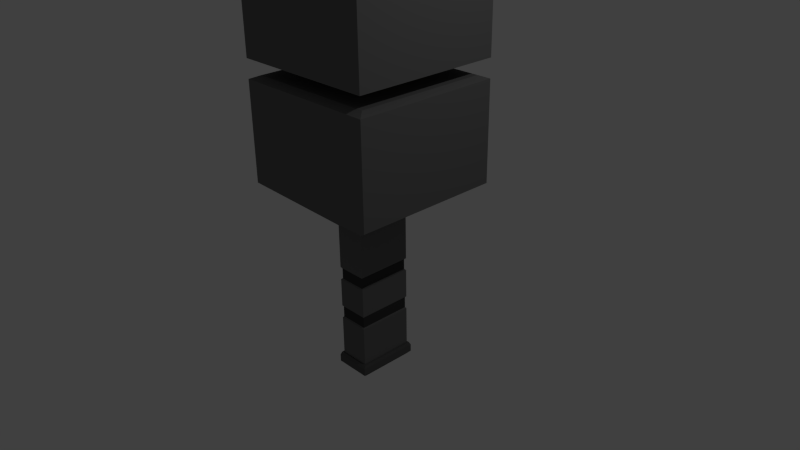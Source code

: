 # Source: grenade.blend  (saved by Blender 2.69.0; exported with 4.5.12 LTS)
import bpy
from mathutils import Matrix  # noqa: F401  (used for matrix-valued properties, if any)

bpy.ops.wm.read_factory_settings(use_empty=True)
scene = bpy.context.scene
scene.name = 'Scene'

# ---- collections
col_collection_1 = bpy.data.collections.new('Collection 1'); scene.collection.children.link(col_collection_1)

# ---- materials (node trees are filled in below, after node groups)
mat_grenade_base = bpy.data.materials.new('grenade_base')
mat_grenade_base.alpha_threshold = 0.0
mat_grenade_base.use_transparent_shadow = False
mat_grenade_base.diffuse_color = (0.1603, 0.1603, 0.1603, 1.0)
mat_grenade_base.roughness = 0.5
mat_grenade_base.line_color = (0.0, 0.0, 0.0, 1.0)
mat_grenade_button = bpy.data.materials.new('grenade_button')
mat_grenade_button.alpha_threshold = 0.0
mat_grenade_button.use_transparent_shadow = False
mat_grenade_button.diffuse_color = (0.281, 0.01863, 0.02578, 1.0)
mat_grenade_button.roughness = 0.5
mat_grenade_button.line_color = (0.0, 0.0, 0.0, 1.0)
mat_grenade_center = bpy.data.materials.new('grenade_center')
mat_grenade_center.alpha_threshold = 0.0
mat_grenade_center.use_transparent_shadow = False
mat_grenade_center.diffuse_color = (0.7484, 0.6463, 0.0, 1.0)
mat_grenade_center.roughness = 0.5
mat_grenade_center.line_color = (0.0, 0.0, 0.0, 1.0)
mat_grenade_button_base = bpy.data.materials.new('grenade_button_base')
mat_grenade_button_base.alpha_threshold = 0.0
mat_grenade_button_base.use_transparent_shadow = False
mat_grenade_button_base.diffuse_color = (0.08001, 0.08001, 0.08001, 1.0)
mat_grenade_button_base.roughness = 0.5
mat_grenade_button_base.line_color = (0.0, 0.0, 0.0, 1.0)
mat_grenade_bottom = bpy.data.materials.new('grenade_bottom')
mat_grenade_bottom.alpha_threshold = 0.0
mat_grenade_bottom.use_transparent_shadow = False
mat_grenade_bottom.diffuse_color = (0.1107, 0.1107, 0.1107, 1.0)
mat_grenade_bottom.roughness = 0.5
mat_grenade_bottom.line_color = (0.0, 0.0, 0.0, 1.0)
mat_grenade_handle = bpy.data.materials.new('grenade_handle')
mat_grenade_handle.alpha_threshold = 0.0
mat_grenade_handle.use_transparent_shadow = False
mat_grenade_handle.diffuse_color = (0.04955, 0.04955, 0.04955, 1.0)
mat_grenade_handle.roughness = 0.5
mat_grenade_handle.line_color = (0.0, 0.0, 0.0, 1.0)

# ---- material node trees

# ---- world
world_world = bpy.data.worlds.new('World'); scene.world = world_world
world_world.color = (0.05088, 0.05088, 0.05088)
world_world.use_sun_shadow = False
world_world.sun_shadow_jitter_overblur = 0.0
world_world.cycles.sampling_method = 'MANUAL'
world_world.cycles.sample_map_resolution = 256

# ---- cameras
cam_camera = bpy.data.cameras.new('Camera')
cam_camera.clip_end = 100.0
cam_camera.lens = 35.0
cam_camera.sensor_width = 32.0
cam_camera.sensor_height = 18.0
cam_camera.ortho_scale = 7.314
cam_camera.dof.focus_distance = 0.0
cam_camera.dof.aperture_fstop = 128.0

# ---- lights
light_lamp = bpy.data.lights.new('Lamp', 'POINT')
light_lamp.transmission_factor = 0.0
light_lamp.cutoff_distance = 30.0
light_lamp.energy = 100.0
light_lamp.shadow_buffer_clip_start = 1.001
light_lamp.shadow_soft_size = 0.1
light_lamp.shadow_maximum_resolution = 0.006
light_lamp.use_absolute_resolution = True
light_lamp.cycles.use_multiple_importance_sampling = False

# ---- meshes
me_cube = bpy.data.meshes.new('Cube')
me_cube.from_pydata([(0.2023, 0.3798, 0.4689), (0.2023, -0.3798, 0.4689), (-0.218, -0.3798, 0.4689), (-0.218, 0.3798, 0.4689), (1.0, 1.0, 1.0), (1.0, -1.0, 1.0), (-1.0, -1.0, 1.0), (-1.0, 1.0, 1.0), (0.2023, 0.3798, -1.472), (0.2023, -0.3798, -1.472), (-0.218, -0.3798, -1.472), (-0.218, 0.3798, -1.472), (0.4349, 0.452, 4.56), (0.4349, -0.452, 4.56), (-0.4349, -0.452, 4.56), (-0.4349, 0.452, 4.56), (-1.0, 1.0, 2.325), (-1.0, -1.0, 2.325), (1.0, -1.0, 2.325), (1.0, 1.0, 2.325), (-1.0, -1.0, 3.603), (1.0, -1.0, 3.603), (-1.0, 1.0, 3.603), (1.0, 1.0, 3.603), (-1.0, -1.0, 2.575), (1.0, -1.0, 2.575), (-1.0, 1.0, 2.575), (1.0, 1.0, 2.575), (-1.0, -1.0, 3.837), (1.0, -1.0, 3.837), (-1.0, 1.0, 3.837), (1.0, 1.0, 3.837), (-0.4073, 0.3451, 2.325), (-0.4073, -0.3451, 2.325), (0.3995, -0.3451, 2.325), (0.3995, 0.3451, 2.325), (-0.4073, -0.3451, 3.603), (0.3995, -0.3451, 3.603), (-0.4073, 0.3451, 3.603), (0.3995, 0.3451, 3.603), (-0.4073, -0.3451, 2.575), (0.3995, -0.3451, 2.575), (-0.4073, 0.3451, 2.575), (0.3995, 0.3451, 2.575), (-0.4073, -0.3451, 3.837), (0.3995, -0.3451, 3.837), (-0.4073, 0.3451, 3.837), (0.3995, 0.3451, 3.837), (0.05782, 0.05962, 5.003), (0.05782, -0.05962, 5.003), (-0.05782, -0.05962, 5.003), (-0.05782, 0.05962, 5.003), (0.2381, 0.4208, -1.475), (0.2381, -0.4208, -1.475), (-0.2538, -0.4208, -1.475), (-0.2538, 0.4208, -1.475), (0.2381, 0.4208, -1.578), (0.2381, -0.4208, -1.578), (-0.2538, -0.4208, -1.578), (-0.2538, 0.4208, -1.578), (0.2058, 0.3635, -1.614), (0.2058, -0.3635, -1.614), (-0.2215, -0.3635, -1.614), (-0.2215, 0.3635, -1.614), (0.1892, 0.3606, -1.431), (0.1892, -0.3606, -1.431), (-0.2049, -0.3606, -1.431), (-0.2049, 0.3606, -1.431), (0.2227, 0.3995, -1.434), (0.2227, -0.3995, -1.434), (-0.2384, -0.3995, -1.434), (-0.2384, 0.3995, -1.434), (-0.8969, 0.8875, 2.369), (-0.8969, -0.8875, 2.369), (0.8969, -0.8875, 2.369), (0.8969, 0.8875, 2.369), (-0.8969, -0.8875, 2.531), (0.8969, -0.8875, 2.531), (-0.8969, 0.8875, 2.531), (0.8969, 0.8875, 2.531), (-0.4464, 0.3449, 2.369), (-0.4464, -0.3449, 2.369), (0.4464, -0.3449, 2.369), (0.4464, 0.3449, 2.369), (-0.4464, -0.3449, 2.531), (0.4464, -0.3449, 2.531), (-0.4464, 0.3449, 2.531), (0.4464, 0.3449, 2.531), (-0.8913, -0.9423, 3.651), (0.8913, -0.9423, 3.651), (-0.8913, 0.9423, 3.651), (0.8913, 0.9423, 3.651), (-0.8913, -0.9423, 3.788), (0.8913, -0.9423, 3.788), (-0.8913, 0.9423, 3.788), (0.8913, 0.9423, 3.788), (-0.4436, -0.3662, 3.651), (0.4436, -0.3662, 3.651), (-0.4436, 0.3662, 3.651), (0.4436, 0.3662, 3.651), (-0.4436, -0.3662, 3.788), (0.4436, -0.3662, 3.788), (-0.4436, 0.3662, 3.788), (0.4436, 0.3662, 3.788), (0.04238, 0.04544, 5.009), (0.04238, -0.04544, 5.009), (-0.04238, -0.04544, 5.009), (-0.04238, 0.04544, 5.009), (0.06119, 0.3798, 0.4689), (0.0389, -0.3798, 0.4689), (0.2447, 1.0, 1.0), (0.2224, -1.0, 1.0), (0.0389, 0.3798, -1.472), (0.0389, -0.3798, -1.472), (0.09673, 0.452, 4.56), (0.09673, -0.452, 4.56), (0.2224, -1.0, 2.325), (0.2224, 1.0, 2.325), (0.2224, -1.0, 3.603), (0.2224, 1.0, 3.603), (0.2224, -1.0, 2.575), (0.2224, 1.0, 2.575), (0.2224, -1.0, 3.837), (0.2224, 1.0, 3.837), (0.08579, -0.3451, 2.325), (0.08579, 0.3451, 2.325), (0.08579, -0.3451, 3.603), (0.08579, 0.3451, 3.603), (0.08579, -0.3451, 2.575), (0.08579, 0.3451, 2.575), (0.08579, -0.3451, 3.837), (0.08579, 0.3451, 3.837), (0.01286, 0.05962, 5.003), (0.01286, -0.05962, 5.003), (0.04685, 0.4208, -1.475), (0.04685, -0.4208, -1.475), (0.04685, 0.4208, -1.578), (0.04685, -0.4208, -1.578), (0.03968, 0.3635, -1.614), (0.03968, -0.3635, -1.614), (0.03597, 0.3606, -1.431), (0.03597, -0.3606, -1.431), (0.04343, 0.3995, -1.434), (0.04343, -0.3995, -1.434), (0.1995, -0.8875, 2.369), (0.1995, 0.8875, 2.369), (0.1995, -0.8875, 2.531), (0.1995, 0.8875, 2.531), (0.09928, -0.3449, 2.369), (0.09928, 0.3449, 2.369), (0.09928, -0.3449, 2.531), (0.09928, 0.3449, 2.531), (0.1982, -0.9423, 3.651), (0.1982, 0.9423, 3.651), (0.1982, -0.9423, 3.788), (0.1982, 0.9423, 3.788), (0.09865, -0.3662, 3.651), (0.09865, 0.3662, 3.651), (0.09865, -0.3662, 3.788), (0.09865, 0.3662, 3.788), (0.009426, 0.04544, 5.009), (0.009426, -0.04544, 5.009), (-0.06726, 0.3798, 0.4689), (-0.08955, -0.3798, 0.4689), (-0.3665, 1.0, 1.0), (-0.3888, -1.0, 1.0), (-0.08955, 0.3798, -1.472), (-0.08955, -0.3798, -1.472), (-0.1691, 0.452, 4.56), (-0.1691, -0.452, 4.56), (-0.3888, -1.0, 2.325), (-0.3888, -1.0, 3.603), (-0.3888, -1.0, 2.575), (-0.3888, -1.0, 3.837), (-0.1608, -0.3451, 2.325), (-0.1608, -0.3451, 3.603), (-0.1608, -0.3451, 2.575), (-0.1608, -0.3451, 3.837), (-0.02248, 0.05962, 5.003), (-0.02248, -0.05962, 5.003), (-0.1035, 0.4208, -1.475), (-0.1035, -0.4208, -1.475), (-0.1035, 0.4208, -1.578), (-0.1035, -0.4208, -1.578), (-0.09091, 0.3635, -1.614), (-0.09091, -0.3635, -1.614), (-0.08444, 0.3606, -1.431), (-0.08444, -0.3606, -1.431), (-0.09747, 0.3995, -1.434), (-0.09747, -0.3995, -1.434), (-0.3487, -0.8875, 2.369), (-0.3487, -0.8875, 2.531), (-0.1736, -0.3449, 2.369), (-0.1736, -0.3449, 2.531), (-0.3465, -0.9423, 3.651), (-0.3465, -0.9423, 3.788), (-0.1725, -0.3662, 3.651), (-0.1725, -0.3662, 3.788), (-0.01648, 0.04544, 5.009), (-0.01648, -0.04544, 5.009), (-0.3888, 1.0, 2.325), (-0.3888, 1.0, 3.603), (-0.3888, 1.0, 2.575), (-0.3888, 1.0, 3.837), (-0.1608, 0.3451, 2.325), (-0.1608, 0.3451, 3.603), (-0.1608, 0.3451, 2.575), (-0.1608, 0.3451, 3.837), (-0.3487, 0.8875, 2.369), (-0.3487, 0.8875, 2.531), (-0.1736, 0.3449, 2.369), (-0.1736, 0.3449, 2.531), (-0.3465, 0.9423, 3.651), (-0.3465, 0.9423, 3.788), (-0.1725, 0.3662, 3.651), (-0.1725, 0.3662, 3.788), (0.04924, 0.5127, 0.5218), (0.1145, 0.9476, 0.9471), (-0.06485, 0.5127, 0.5218), (-0.179, 0.9476, 0.9471), (0.04924, 0.5261, 0.5082), (0.1145, 0.9609, 0.9334), (-0.06485, 0.5261, 0.5082), (-0.179, 0.9609, 0.9334), (0.01552, 0.6734, 0.6135), (0.04903, 0.9094, 0.862), (-0.04302, 0.6734, 0.6135), (-0.1016, 0.9094, 0.862), (0.01552, 0.7069, 0.5694), (0.04903, 0.9429, 0.8178), (-0.04302, 0.7069, 0.5694), (-0.1016, 0.9429, 0.8178), (0.004592, 0.7433, 0.5636), (0.02779, 0.9394, 0.7811), (-0.03594, 0.7433, 0.5636), (-0.0765, 0.9394, 0.7811), (-0.218, -0.3798, -0.306), (-0.218, 0.3798, -0.306), (0.2023, -0.3798, -0.306), (0.2023, 0.3798, -0.306), (0.0389, -0.3798, -0.306), (0.05004, 0.3798, -0.306), (-0.08955, -0.3798, -0.306), (-0.07841, 0.3798, -0.306), (-0.218, -0.3798, -0.1285), (0.2023, -0.3798, -0.1285), (-0.218, 0.3798, -0.1285), (0.2023, 0.3798, -0.1285), (0.0389, -0.3798, -0.1285), (0.05222, 0.3798, -0.1285), (-0.08955, -0.3798, -0.1285), (-0.07623, 0.3798, -0.1285), (-0.218, -0.3798, -0.306), (-0.218, 0.3798, -0.306), (0.2023, -0.3798, -0.306), (0.2023, 0.3798, -0.306), (0.0389, -0.3798, -0.306), (0.05004, 0.3798, -0.306), (-0.08955, -0.3798, -0.306), (-0.07841, 0.3798, -0.306), (-0.218, -0.3798, -0.1285), (0.2023, -0.3798, -0.1285), (-0.218, 0.3798, -0.1285), (0.2023, 0.3798, -0.1285), (0.0389, -0.3798, -0.1285), (0.05222, 0.3798, -0.1285), (-0.08955, -0.3798, -0.1285), (-0.07623, 0.3798, -0.1285), (-0.218, 0.3798, -0.8889), (0.2023, 0.3798, -0.8889), (0.0389, -0.3798, -0.8889), (0.04447, 0.3798, -0.8889), (-0.08955, -0.3798, -0.8889), (-0.08398, 0.3798, -0.8889), (-0.218, -0.3798, -0.8889), (0.2023, -0.3798, -0.8889), (-0.218, 0.3798, -0.7039), (0.2023, 0.3798, -0.7039), (0.0389, -0.3798, -0.7039), (0.04599, 0.3798, -0.7039), (-0.08955, -0.3798, -0.7039), (-0.08246, 0.3798, -0.7039), (-0.218, -0.3798, -0.7039), (0.2023, -0.3798, -0.7039), (-0.1935, -0.3687, -0.2916), (-0.1935, 0.3687, -0.2916), (0.1765, -0.3687, -0.2916), (0.1765, 0.3687, -0.2916), (0.03262, -0.3687, -0.2916), (0.04243, 0.3687, -0.2916), (-0.08045, -0.3687, -0.2916), (-0.07064, 0.3687, -0.2916), (-0.1935, -0.3687, -0.1429), (0.1765, -0.3687, -0.1429), (-0.1935, 0.3687, -0.1429), (0.1765, 0.3687, -0.1429), (0.03262, -0.3687, -0.1429), (0.04434, 0.3687, -0.1429), (-0.08045, -0.3687, -0.1429), (-0.06872, 0.3687, -0.1429), (-0.206, 0.3652, -0.8723), (0.1894, 0.3652, -0.8723), (0.0357, -0.3652, -0.8723), (0.04094, 0.3652, -0.8723), (-0.08513, -0.3652, -0.8723), (-0.07989, 0.3652, -0.8723), (-0.206, -0.3652, -0.8723), (0.1894, -0.3652, -0.8723), (-0.206, 0.3652, -0.7205), (0.1894, 0.3652, -0.7205), (0.0357, -0.3652, -0.7205), (0.04237, 0.3652, -0.7205), (-0.08513, -0.3652, -0.7205), (-0.07846, 0.3652, -0.7205), (-0.206, -0.3652, -0.7205), (0.1894, -0.3652, -0.7205)], [(253, 252), (252, 258), (255, 257), (254, 255), (256, 254), (257, 259), (258, 256), (259, 253), (262, 260), (260, 266), (263, 265), (261, 263), (264, 261), (265, 267), (266, 264), (267, 262)], [(274, 268, 11, 10), (30, 28, 14, 15), (0, 4, 5, 1), (163, 165, 6, 2), (2, 6, 7, 3), (164, 162, 3, 7), (53, 52, 68, 69), (272, 274, 10, 167), (271, 269, 8, 112), (269, 275, 9, 8), (15, 14, 50, 51), (122, 29, 13, 115), (203, 30, 15, 168), (29, 31, 12, 13), (7, 6, 17, 16), (111, 5, 18, 116), (164, 7, 16, 200), (5, 4, 19, 18), (26, 24, 20, 22), (120, 25, 21, 118), (202, 26, 22, 201), (25, 27, 23, 21), (28, 30, 94, 92), (174, 33, 81, 192), (121, 27, 79, 147), (46, 44, 100, 102), (175, 36, 96, 196), (206, 42, 86, 211), (123, 31, 95, 155), (35, 34, 82, 83), (32, 33, 40, 42), (124, 34, 41, 128), (204, 32, 42, 206), (34, 35, 43, 41), (38, 36, 44, 46), (126, 37, 45, 130), (205, 38, 46, 207), (37, 39, 47, 45), (16, 17, 73, 72), (207, 46, 102, 215), (200, 16, 72, 208), (39, 37, 97, 99), (22, 20, 88, 90), (33, 32, 80, 81), (172, 24, 76, 191), (201, 22, 90, 212), (51, 50, 106, 107), (115, 13, 49, 133), (168, 15, 51, 178), (13, 12, 48, 49), (54, 55, 59, 58), (180, 55, 71, 188), (135, 53, 69, 143), (55, 54, 70, 71), (58, 59, 63, 62), (181, 54, 58, 183), (134, 52, 56, 136), (52, 53, 57, 56), (184, 185, 62, 63), (183, 58, 62, 185), (136, 56, 60, 138), (56, 57, 61, 60), (66, 67, 71, 70), (187, 66, 70, 189), (140, 64, 68, 142), (64, 65, 69, 68), (10, 11, 67, 66), (167, 10, 66, 187), (112, 8, 64, 140), (8, 9, 65, 64), (76, 78, 86, 84), (147, 79, 87, 151), (72, 73, 81, 80), (208, 72, 80, 210), (74, 75, 83, 82), (144, 74, 82, 148), (79, 77, 85, 87), (191, 76, 84, 193), (42, 40, 84, 86), (24, 26, 78, 76), (18, 19, 75, 74), (116, 18, 74, 144), (41, 43, 87, 85), (27, 25, 77, 79), (125, 35, 83, 149), (128, 41, 85, 150), (95, 93, 101, 103), (152, 89, 97, 156), (89, 91, 99, 97), (92, 94, 102, 100), (195, 92, 100, 197), (212, 90, 98, 214), (90, 88, 96, 98), (155, 95, 103, 159), (21, 23, 91, 89), (118, 21, 89, 152), (45, 47, 103, 101), (31, 29, 93, 95), (127, 39, 99, 157), (130, 45, 101, 158), (173, 28, 92, 195), (36, 38, 98, 96), (198, 107, 106, 199), (133, 49, 105, 161), (178, 51, 107, 198), (49, 48, 104, 105), (1, 5, 111, 109), (4, 0, 108, 110), (275, 270, 113, 9), (273, 271, 112, 166), (173, 122, 115, 169), (31, 123, 114, 12), (165, 111, 116, 170), (4, 110, 117, 19), (172, 120, 118, 171), (27, 121, 119, 23), (34, 124, 148, 82), (202, 121, 147, 209), (37, 126, 156, 97), (43, 129, 151, 87), (203, 123, 155, 213), (174, 124, 128, 176), (35, 125, 129, 43), (175, 126, 130, 177), (39, 127, 131, 47), (47, 131, 159, 103), (19, 117, 145, 75), (25, 120, 146, 77), (23, 119, 153, 91), (169, 115, 133, 179), (12, 114, 132, 48), (52, 134, 142, 68), (181, 135, 143, 189), (53, 135, 137, 57), (180, 134, 136, 182), (60, 61, 139, 138), (57, 137, 139, 61), (182, 136, 138, 184), (65, 141, 143, 69), (186, 140, 142, 188), (9, 113, 141, 65), (166, 112, 140, 186), (209, 147, 151, 211), (75, 145, 149, 83), (190, 144, 148, 192), (77, 146, 150, 85), (170, 116, 144, 190), (204, 125, 149, 210), (176, 128, 150, 193), (194, 152, 156, 196), (93, 154, 158, 101), (91, 153, 157, 99), (213, 155, 159, 215), (171, 118, 152, 194), (205, 127, 157, 214), (177, 130, 158, 197), (29, 122, 154, 93), (104, 160, 161, 105), (179, 133, 161, 199), (48, 132, 160, 104), (109, 111, 165, 163), (162, 164, 219, 218), (270, 272, 167, 113), (123, 203, 168, 114), (110, 164, 200, 117), (121, 202, 201, 119), (124, 174, 192, 148), (126, 175, 196, 156), (129, 206, 211, 151), (125, 204, 206, 129), (127, 205, 207, 131), (131, 207, 215, 159), (117, 200, 208, 145), (120, 172, 191, 146), (119, 201, 212, 153), (114, 168, 178, 132), (134, 180, 188, 142), (135, 181, 183, 137), (138, 139, 185, 184), (137, 183, 185, 139), (141, 187, 189, 143), (113, 167, 187, 141), (145, 208, 210, 149), (146, 191, 193, 150), (154, 195, 197, 158), (153, 212, 214, 157), (122, 173, 195, 154), (160, 198, 199, 161), (132, 178, 198, 160), (268, 273, 166, 11), (28, 173, 169, 14), (6, 165, 170, 17), (24, 172, 171, 20), (26, 202, 209, 78), (30, 203, 213, 94), (33, 174, 176, 40), (36, 175, 177, 44), (14, 169, 179, 50), (54, 181, 189, 70), (55, 180, 182, 59), (59, 182, 184, 63), (67, 186, 188, 71), (11, 166, 186, 67), (78, 209, 211, 86), (73, 190, 192, 81), (17, 170, 190, 73), (32, 204, 210, 80), (40, 176, 193, 84), (88, 194, 196, 96), (94, 213, 215, 102), (20, 171, 194, 88), (38, 205, 214, 98), (44, 177, 197, 100), (50, 179, 199, 106), (218, 219, 223, 222), (164, 110, 217, 219), (108, 162, 218, 216), (110, 108, 216, 217), (222, 223, 227, 226), (219, 217, 221, 223), (216, 218, 222, 220), (217, 216, 220, 221), (226, 227, 231, 230), (223, 221, 225, 227), (220, 222, 226, 224), (221, 220, 224, 225), (230, 231, 235, 234), (227, 225, 229, 231), (224, 226, 230, 228), (225, 224, 228, 229), (233, 232, 234, 235), (231, 229, 233, 235), (228, 230, 234, 232), (229, 228, 232, 233), (271, 273, 305, 303), (282, 276, 308, 314), (248, 250, 298, 296), (237, 236, 284, 285), (273, 268, 300, 305), (279, 277, 309, 311), (239, 241, 289, 287), (283, 278, 310, 315), (2, 3, 246, 244), (163, 2, 244, 250), (108, 0, 247, 249), (0, 1, 245, 247), (1, 109, 248, 245), (162, 108, 249, 251), (109, 163, 250, 248), (3, 162, 251, 246), (240, 238, 286, 288), (268, 274, 306, 300), (278, 280, 312, 310), (250, 244, 292, 298), (242, 240, 288, 290), (269, 271, 303, 301), (247, 245, 293, 295), (270, 275, 307, 302), (236, 237, 276, 282), (242, 236, 282, 280), (241, 239, 277, 279), (239, 238, 283, 277), (238, 240, 278, 283), (243, 241, 279, 281), (240, 242, 280, 278), (237, 243, 281, 276), (292, 294, 285, 284), (298, 292, 284, 290), (297, 295, 287, 289), (295, 293, 286, 287), (293, 296, 288, 286), (299, 297, 289, 291), (296, 298, 290, 288), (294, 299, 291, 285), (314, 308, 300, 306), (312, 314, 306, 304), (311, 309, 301, 303), (309, 315, 307, 301), (315, 310, 302, 307), (313, 311, 303, 305), (310, 312, 304, 302), (308, 313, 305, 300), (245, 248, 296, 293), (275, 269, 301, 307), (243, 237, 285, 291), (249, 247, 295, 297), (276, 281, 313, 308), (274, 272, 304, 306), (241, 243, 291, 289), (244, 246, 294, 292), (281, 279, 311, 313), (238, 239, 287, 286), (277, 283, 315, 309), (236, 242, 290, 284), (246, 251, 299, 294), (280, 282, 314, 312), (272, 270, 302, 304), (251, 249, 297, 299)])
me_cube.polygons.foreach_set('material_index', [0, 0, 0, 0, 0, 0, 4, 0, 0, 0, 0, 0, 0, 0, 0, 0, 0, 0, 0, 0, 0, 0, 0, 0, 0, 0, 0, 0, 0, 0, 2, 2, 2, 2, 2, 2, 2, 2, 0, 0, 0, 0, 0, 0, 0, 0, 0, 0, 0, 0, 4, 4, 4, 4, 4, 4, 4, 4, 4, 4, 4, 4, 4, 4, 4, 4, 0, 0, 0, 0, 0, 0, 0, 0, 0, 0, 0, 0, 0, 0, 0, 0, 0, 0, 0, 0, 0, 0, 0, 0, 0, 0, 0, 0, 0, 0, 0, 0, 0, 0, 0, 0, 0, 0, 0, 0, 0, 0, 0, 0, 0, 0, 0, 0, 0, 0, 0, 0, 0, 0, 0, 2, 2, 2, 2, 0, 0, 0, 0, 0, 0, 4, 4, 4, 4, 4, 4, 4, 4, 4, 0, 0, 0, 0, 0, 0, 0, 0, 0, 0, 0, 0, 0, 0, 0, 0, 0, 0, 0, 0, 0, 0, 0, 0, 0, 0, 0, 0, 0, 2, 2, 0, 0, 0, 0, 0, 4, 4, 4, 4, 4, 0, 0, 0, 0, 0, 0, 0, 0, 0, 0, 0, 0, 0, 0, 2, 2, 0, 4, 4, 4, 4, 0, 0, 0, 0, 0, 0, 0, 0, 0, 0, 0, 0, 3, 0, 0, 0, 3, 3, 3, 3, 1, 3, 3, 3, 1, 1, 1, 1, 1, 1, 1, 1, 0, 0, 0, 0, 0, 0, 0, 0, 0, 0, 0, 0, 0, 0, 0, 0, 0, 0, 0, 0, 0, 0, 0, 0, 0, 0, 0, 0, 0, 0, 0, 0, 5, 5, 5, 5, 5, 5, 5, 5, 5, 5, 5, 5, 5, 5, 5, 5, 0, 0, 0, 0, 0, 0, 0, 0, 0, 0, 0, 0, 0, 0, 0, 0])
_uv = me_cube.uv_layers.new(name='UVMap')
_uv.uv.foreach_set('vector', [0.7132, 0.7977, 0.6211, 0.7977, 0.6211, 0.7271, 0.7132, 0.7271, 0.6211, 0.7271, 0.6211, 0.9694, 0.5365, 0.903, 0.5365, 0.7934, 0.07552, 0.339, 0.0, 0.2424, 0.2424, 0.2424, 0.1676, 0.339, 0.2362, 0.1103, 0.1563, 0.07406, 0.1563, 0.0, 0.2362, 0.09476, 0.1676, 0.3899, 0.2424, 0.4847, 4.334e-08, 0.4847, 0.07552, 0.3899, 2.889e-08, 0.408, 0.07552, 0.3717, 0.07552, 0.3899, 4.334e-08, 0.4847, 0.9323, 0.2295, 0.9323, 0.1275, 0.9372, 0.1301, 0.9372, 0.2269, 0.1651, 0.8275, 0.1651, 0.812, 0.2338, 0.812, 0.2338, 0.8275, 0.1806, 0.5554, 0.1615, 0.5554, 0.1615, 0.4847, 0.1813, 0.4847, 0.7981, 0.07065, 0.706, 0.07062, 0.706, 1.525e-05, 0.7981, 4.955e-05, 0.5365, 0.7934, 0.5365, 0.903, 0.4847, 0.8554, 0.4847, 0.841, 0.1615, 0.6328, 0.1615, 0.7271, 0.0741, 0.6586, 0.0741, 0.6176, 0.1615, 0.8954, 0.1615, 0.9694, 0.07386, 0.901, 0.07386, 0.8687, 0.706, 1.525e-05, 0.706, 0.2424, 0.6208, 0.1768, 0.6208, 0.06722, 0.7271, 0.4847, 0.7271, 0.2424, 0.8875, 0.2424, 0.8875, 0.4847, 0.1563, 0.1481, 0.1563, 0.2424, 2.889e-08, 0.2424, 0.0, 0.1481, 0.4918, 0.08178, 0.5685, 0.08178, 0.5685, 0.2424, 0.4945, 0.2424, 0.8788, 0.4847, 0.8788, 0.7271, 0.7183, 0.7271, 0.7183, 0.4848, 0.8428, 0.9695, 0.8428, 0.7271, 0.9673, 0.7271, 0.9673, 0.9695, 1.0, 0.6328, 1.0, 0.7271, 0.8788, 0.7271, 0.8788, 0.6328, 0.4106, 0.7271, 0.4847, 0.7271, 0.4847, 0.8517, 0.4106, 0.8517, 0.8428, 0.7271, 0.8428, 0.9695, 0.7183, 0.9695, 0.7183, 0.7272, 0.4847, 0.4847, 0.2424, 0.4847, 0.2494, 0.4715, 0.4778, 0.4715, 0.9284, 0.3159, 0.9284, 0.3458, 0.9232, 0.3505, 0.9232, 0.3175, 0.4847, 0.3366, 0.4847, 0.2424, 0.4984, 0.2548, 0.4984, 0.3394, 0.9336, 0.4814, 0.9336, 0.3978, 0.9396, 0.3953, 0.9396, 0.484, 0.2183, 0.6655, 0.2183, 0.6953, 0.2124, 0.6997, 0.2124, 0.6669, 0.9304, 0.03911, 0.9304, 0.009236, 0.9356, 0.004499, 0.9356, 0.03756, 0.2424, 0.3366, 0.2424, 0.2424, 0.2494, 0.2555, 0.2494, 0.3395, 0.5612, 0.6543, 0.6418, 0.6543, 0.6404, 0.66, 0.5598, 0.66, 0.8852, 0.2295, 0.8852, 0.1458, 0.9154, 0.1458, 0.9154, 0.2295, 0.2511, 0.5445, 0.2511, 0.5825, 0.2217, 0.5825, 0.2217, 0.5445, 0.4548, 0.8575, 0.4847, 0.8575, 0.4847, 0.8878, 0.4548, 0.8878, 0.2511, 0.5825, 0.2511, 0.6661, 0.2209, 0.6661, 0.2209, 0.5825, 0.9158, 0.2424, 0.9158, 0.326, 0.8875, 0.326, 0.8875, 0.2424, 0.462, 0.02891, 0.424, 0.02891, 0.424, 0.001311, 0.462, 0.001311, 0.3941, 0.0005496, 0.424, 0.0005496, 0.424, 0.02891, 0.3941, 0.02891, 0.9158, 0.4011, 0.9158, 0.4847, 0.8875, 0.4847, 0.8875, 0.4011, 0.4847, 0.4847, 0.7183, 0.4847, 0.7037, 0.4972, 0.4964, 0.4972, 0.2124, 0.519, 0.2124, 0.4891, 0.2187, 0.4847, 0.2187, 0.5176, 0.4847, 0.5588, 0.4847, 0.4847, 0.4964, 0.4972, 0.4964, 0.5636, 0.9356, 0.1101, 0.9356, 0.02649, 0.9412, 0.02394, 0.9412, 0.1127, 0.2511, 0.4847, 0.4847, 0.4847, 0.4764, 0.4979, 0.2563, 0.4979, 0.3019, 0.9412, 0.3019, 0.8576, 0.3071, 0.8575, 0.3071, 0.9411, 0.7271, 0.4107, 0.7271, 0.4847, 0.7135, 0.4722, 0.7135, 0.4058, 0.4106, 0.8517, 0.4847, 0.8517, 0.4715, 0.8575, 0.4055, 0.8575, 0.0, 0.5989, 0.01393, 0.5989, 0.0121, 0.6008, 0.001487, 0.6008, 0.0741, 0.6176, 0.0741, 0.6586, 0.01393, 0.6129, 0.01393, 0.6075, 0.07386, 0.8687, 0.07386, 0.901, 0.02007, 0.8553, 0.02007, 0.851, 0.6208, 0.06722, 0.6208, 0.1768, 0.5685, 0.1297, 0.5685, 0.1153, 0.9256, 0.004499, 0.9256, 0.1065, 0.9132, 0.1065, 0.9132, 0.004499, 0.8925, 0.3674, 0.8925, 0.3856, 0.8875, 0.3837, 0.8875, 0.3667, 0.2655, 0.8618, 0.2423, 0.8618, 0.2442, 0.8575, 0.2659, 0.8575, 0.9256, 0.1065, 0.9256, 0.004499, 0.9304, 0.00708, 0.9304, 0.1039, 0.9132, 0.004499, 0.9132, 0.1065, 0.9086, 0.09954, 0.9086, 0.01144, 0.2837, 0.8618, 0.3019, 0.8618, 0.3019, 0.8738, 0.2837, 0.8738, 0.8925, 0.3492, 0.8925, 0.326, 0.9049, 0.326, 0.9049, 0.3492, 0.9323, 0.1275, 0.9323, 0.2295, 0.9199, 0.2295, 0.9199, 0.1275, 0.838, 0.1343, 0.838, 0.04619, 0.8538, 0.04619, 0.8538, 0.1343, 0.8395, 0.03928, 0.8577, 0.03928, 0.8538, 0.04619, 0.838, 0.04619, 0.8213, 0.1413, 0.7981, 0.1413, 0.802, 0.1343, 0.8221, 0.1343, 0.9199, 0.1275, 0.9199, 0.2295, 0.9154, 0.2225, 0.9154, 0.1344, 0.8302, 0.2299, 0.8302, 0.1457, 0.8343, 0.1413, 0.8343, 0.2346, 0.8156, 0.2299, 0.8302, 0.2299, 0.8343, 0.2346, 0.8172, 0.2346, 0.801, 0.1457, 0.7825, 0.1457, 0.7784, 0.1413, 0.8001, 0.1413, 0.7825, 0.1457, 0.7825, 0.2299, 0.7784, 0.2346, 0.7784, 0.1413, 0.7133, 0.9112, 0.7133, 0.8191, 0.7183, 0.8215, 0.7183, 0.9089, 0.3815, 0.8929, 0.3815, 0.9085, 0.3765, 0.9069, 0.3765, 0.8923, 0.2366, 0.6973, 0.2366, 0.7171, 0.2312, 0.7155, 0.2312, 0.6969, 0.7132, 0.8191, 0.7132, 0.7271, 0.7183, 0.7294, 0.7183, 0.8168, 0.7135, 0.4722, 0.4984, 0.4722, 0.5641, 0.4176, 0.6477, 0.4176, 0.4984, 0.3394, 0.4984, 0.2548, 0.5641, 0.3094, 0.5641, 0.3515, 0.4964, 0.4972, 0.7037, 0.4972, 0.6404, 0.5518, 0.5598, 0.5518, 0.4964, 0.5636, 0.4964, 0.4972, 0.5598, 0.5518, 0.5598, 0.5849, 0.7037, 0.7146, 0.4964, 0.7146, 0.5598, 0.66, 0.6404, 0.66, 0.7037, 0.6301, 0.7037, 0.7146, 0.6404, 0.66, 0.6404, 0.6179, 0.4984, 0.2548, 0.7135, 0.2548, 0.6477, 0.3094, 0.5641, 0.3094, 0.7135, 0.4058, 0.7135, 0.4722, 0.6477, 0.4176, 0.6477, 0.3846, 0.3869, 0.8575, 0.3869, 0.9412, 0.3815, 0.9411, 0.3815, 0.8575, 0.7271, 0.4847, 0.4847, 0.4847, 0.4984, 0.4722, 0.7135, 0.4722, 0.7183, 0.7271, 0.4847, 0.7271, 0.4964, 0.7146, 0.7037, 0.7146, 0.7183, 0.6328, 0.7183, 0.7271, 0.7037, 0.7146, 0.7037, 0.6301, 0.6477, 0.3151, 0.5641, 0.3151, 0.5641, 0.3094, 0.6477, 0.3094, 0.4847, 0.2424, 0.7271, 0.2424, 0.7135, 0.2548, 0.4984, 0.2548, 0.9336, 0.3328, 0.9336, 0.3708, 0.9284, 0.3765, 0.9284, 0.3345, 0.9232, 0.4202, 0.9232, 0.3822, 0.9284, 0.3765, 0.9284, 0.4186, 0.2494, 0.2555, 0.4778, 0.2555, 0.4079, 0.3098, 0.3192, 0.3098, 0.4764, 0.6299, 0.4764, 0.7139, 0.4091, 0.6596, 0.4091, 0.6179, 0.4764, 0.7139, 0.2563, 0.7139, 0.3236, 0.6596, 0.4091, 0.6596, 0.4778, 0.4715, 0.2494, 0.4715, 0.3192, 0.4173, 0.4079, 0.4173, 0.4778, 0.4055, 0.4778, 0.4715, 0.4079, 0.4173, 0.4079, 0.3844, 0.2563, 0.5639, 0.2563, 0.4979, 0.3236, 0.5521, 0.3236, 0.585, 0.2563, 0.4979, 0.4764, 0.4979, 0.4091, 0.5521, 0.3236, 0.5521, 0.2494, 0.3395, 0.2494, 0.2555, 0.3192, 0.3098, 0.3192, 0.3516, 0.4847, 0.7271, 0.2511, 0.7271, 0.2563, 0.7139, 0.4764, 0.7139, 0.4847, 0.6328, 0.4847, 0.7271, 0.4764, 0.7139, 0.4764, 0.6299, 0.2399, 0.83, 0.2399, 0.9136, 0.2338, 0.9161, 0.2338, 0.8274, 0.2424, 0.2424, 0.4847, 0.2424, 0.4778, 0.2555, 0.2494, 0.2555, 0.9284, 0.4199, 0.9284, 0.3819, 0.9336, 0.3765, 0.9336, 0.4183, 0.2397, 0.784, 0.2397, 0.8221, 0.2338, 0.8274, 0.2338, 0.7856, 0.9158, 0.3164, 0.9158, 0.2424, 0.9232, 0.2555, 0.9232, 0.3215, 0.9393, 0.2708, 0.9393, 0.3545, 0.9336, 0.3571, 0.9336, 0.2683, 0.001487, 0.6039, 0.001487, 0.6008, 0.0121, 0.6008, 0.0121, 0.6039, 0.01393, 0.6075, 0.01393, 0.6129, 0.0121, 0.611, 0.0121, 0.607, 0.0, 0.6032, 0.0, 0.5989, 0.001487, 0.6008, 0.001487, 0.6039, 0.01393, 0.6129, 0.0, 0.6129, 0.001487, 0.611, 0.0121, 0.611, 0.2362, 0.1457, 0.1563, 0.2424, 0.1563, 0.1481, 0.2362, 0.1259, 0.0, 0.2424, 0.07552, 0.339, 0.07552, 0.3561, 1.445e-08, 0.3339, 0.1651, 0.8629, 0.1651, 0.8431, 0.2338, 0.8431, 0.2338, 0.8629, 0.1962, 0.5554, 0.1806, 0.5554, 0.1813, 0.4847, 0.1968, 0.4847, 0.1615, 0.5588, 0.1615, 0.6328, 0.0741, 0.6176, 0.0741, 0.5854, 0.1615, 0.7271, 0.1615, 0.8213, 0.07386, 0.8365, 0.07386, 0.7956, 0.1563, 0.07406, 0.1563, 0.1481, 0.0, 0.1481, 2.889e-08, 0.07407, 0.3262, 0.08178, 0.4177, 0.08178, 0.4204, 0.2424, 0.3262, 0.2424, 1.0, 0.5588, 1.0, 0.6328, 0.8788, 0.6328, 0.8788, 0.5588, 0.2423, 0.7271, 0.3366, 0.7271, 0.3366, 0.8517, 0.2423, 0.8517, 0.9284, 0.248, 0.9284, 0.2861, 0.9232, 0.2844, 0.9232, 0.2424, 0.4847, 0.4107, 0.4847, 0.3366, 0.4984, 0.3394, 0.4984, 0.4058, 0.2183, 0.5976, 0.2183, 0.6356, 0.2124, 0.634, 0.2124, 0.5922, 0.9304, 0.107, 0.9304, 0.06899, 0.9356, 0.07063, 0.9356, 0.1127, 0.2424, 0.4107, 0.2424, 0.3366, 0.2494, 0.3395, 0.2494, 0.4055, 0.2511, 0.5146, 0.2511, 0.5445, 0.2217, 0.5445, 0.2217, 0.5146, 0.3869, 0.8575, 0.425, 0.8575, 0.425, 0.8878, 0.3869, 0.8878, 0.4918, 0.02891, 0.462, 0.02891, 0.462, 0.001311, 0.4918, 0.001311, 0.3262, 0.0005496, 0.3642, 0.0005496, 0.3642, 0.02891, 0.3262, 0.02891, 0.2124, 0.5869, 0.2124, 0.5489, 0.2187, 0.5504, 0.2187, 0.5922, 0.4847, 0.7271, 0.4847, 0.6328, 0.4964, 0.6301, 0.4964, 0.7146, 0.7271, 0.2424, 0.7271, 0.3366, 0.7135, 0.3394, 0.7135, 0.2548, 0.2423, 0.8517, 0.3366, 0.8517, 0.3395, 0.8575, 0.2555, 0.8575, 0.0741, 0.5854, 0.0741, 0.6176, 0.01393, 0.6075, 0.01393, 0.6032, 0.07386, 0.7956, 0.07386, 0.8365, 0.02007, 0.8467, 0.02007, 0.8412, 0.8925, 0.326, 0.8925, 0.3492, 0.8875, 0.3496, 0.8875, 0.3279, 0.2837, 0.8618, 0.2655, 0.8618, 0.2659, 0.8575, 0.283, 0.8575, 0.2423, 0.8618, 0.2655, 0.8618, 0.2655, 0.8738, 0.2423, 0.8738, 0.8925, 0.3674, 0.8925, 0.3492, 0.9049, 0.3492, 0.9049, 0.3674, 0.802, 0.1343, 0.802, 0.04619, 0.8221, 0.04619, 0.8221, 0.1343, 0.7981, 0.03928, 0.8213, 0.03928, 0.8221, 0.04619, 0.802, 0.04619, 0.8395, 0.1413, 0.8213, 0.1413, 0.8221, 0.1343, 0.838, 0.1343, 0.7825, 0.2299, 0.801, 0.2299, 0.8001, 0.2346, 0.7784, 0.2346, 0.8156, 0.1457, 0.801, 0.1457, 0.8001, 0.1413, 0.8172, 0.1413, 0.3815, 0.8575, 0.3815, 0.8773, 0.3765, 0.8777, 0.3765, 0.8591, 0.2366, 0.6817, 0.2366, 0.6973, 0.2312, 0.6969, 0.2312, 0.6823, 0.4984, 0.4058, 0.4984, 0.3394, 0.5641, 0.3515, 0.5641, 0.3846, 0.4964, 0.7146, 0.4964, 0.6301, 0.5598, 0.6179, 0.5598, 0.66, 0.7037, 0.5636, 0.7037, 0.6301, 0.6404, 0.6179, 0.6404, 0.5849, 0.7135, 0.2548, 0.7135, 0.3394, 0.6477, 0.3515, 0.6477, 0.3094, 0.7183, 0.5588, 0.7183, 0.6328, 0.7037, 0.6301, 0.7037, 0.5636, 0.9336, 0.303, 0.9336, 0.3328, 0.9284, 0.3345, 0.9284, 0.3014, 0.9232, 0.4501, 0.9232, 0.4202, 0.9284, 0.4186, 0.9284, 0.4517, 0.4764, 0.5639, 0.4764, 0.6299, 0.4091, 0.6179, 0.4091, 0.585, 0.4778, 0.2555, 0.4778, 0.3395, 0.4079, 0.3516, 0.4079, 0.3098, 0.2563, 0.7139, 0.2563, 0.6299, 0.3236, 0.6179, 0.3236, 0.6596, 0.2494, 0.4055, 0.2494, 0.3395, 0.3192, 0.3516, 0.3192, 0.3844, 0.4847, 0.5588, 0.4847, 0.6328, 0.4764, 0.6299, 0.4764, 0.5639, 0.9284, 0.4498, 0.9284, 0.4199, 0.9336, 0.4183, 0.9336, 0.4512, 0.2397, 0.7542, 0.2397, 0.784, 0.2338, 0.7856, 0.2338, 0.7528, 0.9158, 0.4847, 0.9158, 0.3905, 0.9232, 0.3876, 0.9232, 0.4715, 0.001487, 0.611, 0.001487, 0.607, 0.0121, 0.607, 0.0121, 0.611, 0.01393, 0.6032, 0.01393, 0.6075, 0.0121, 0.607, 0.0121, 0.6039, 0.0, 0.6129, 0.0, 0.6075, 0.001487, 0.607, 0.001487, 0.611, 0.2362, 0.1259, 0.1563, 0.1481, 0.1563, 0.07406, 0.2362, 0.1103, 0.07552, 0.3717, 2.889e-08, 0.408, 0.006391, 0.3852, 0.05938, 0.3714, 0.1651, 0.8431, 0.1651, 0.8275, 0.2338, 0.8275, 0.2338, 0.8431, 0.1615, 0.8213, 0.1615, 0.8954, 0.07386, 0.8687, 0.07386, 0.8365, 0.4177, 0.08178, 0.4918, 0.08178, 0.4945, 0.2424, 0.4204, 0.2424, 0.3366, 0.7271, 0.4106, 0.7271, 0.4106, 0.8517, 0.3366, 0.8517, 0.9284, 0.2861, 0.9284, 0.3159, 0.9232, 0.3175, 0.9232, 0.2844, 0.2183, 0.6356, 0.2183, 0.6655, 0.2124, 0.6669, 0.2124, 0.634, 0.9304, 0.06899, 0.9304, 0.03911, 0.9356, 0.03756, 0.9356, 0.07063, 0.425, 0.8575, 0.4548, 0.8575, 0.4548, 0.8878, 0.425, 0.8878, 0.3642, 0.0005496, 0.3941, 0.0005496, 0.3941, 0.02891, 0.3642, 0.02891, 0.2124, 0.5489, 0.2124, 0.519, 0.2187, 0.5176, 0.2187, 0.5504, 0.4847, 0.6328, 0.4847, 0.5588, 0.4964, 0.5636, 0.4964, 0.6301, 0.7271, 0.3366, 0.7271, 0.4107, 0.7135, 0.4058, 0.7135, 0.3394, 0.3366, 0.8517, 0.4106, 0.8517, 0.4055, 0.8575, 0.3395, 0.8575, 0.07386, 0.8365, 0.07386, 0.8687, 0.02007, 0.851, 0.02007, 0.8467, 0.8925, 0.3492, 0.8925, 0.3674, 0.8875, 0.3667, 0.8875, 0.3496, 0.2655, 0.8618, 0.2837, 0.8618, 0.2837, 0.8738, 0.2655, 0.8738, 0.8221, 0.1343, 0.8221, 0.04619, 0.838, 0.04619, 0.838, 0.1343, 0.8213, 0.03928, 0.8395, 0.03928, 0.838, 0.04619, 0.8221, 0.04619, 0.801, 0.2299, 0.8156, 0.2299, 0.8172, 0.2346, 0.8001, 0.2346, 0.3815, 0.8773, 0.3815, 0.8929, 0.3765, 0.8923, 0.3765, 0.8777, 0.4964, 0.6301, 0.4964, 0.5636, 0.5598, 0.5849, 0.5598, 0.6179, 0.7135, 0.3394, 0.7135, 0.4058, 0.6477, 0.3846, 0.6477, 0.3515, 0.4778, 0.3395, 0.4778, 0.4055, 0.4079, 0.3844, 0.4079, 0.3516, 0.2563, 0.6299, 0.2563, 0.5639, 0.3236, 0.585, 0.3236, 0.6179, 0.9158, 0.3905, 0.9158, 0.3164, 0.9232, 0.3215, 0.9232, 0.3876, 0.001487, 0.607, 0.001487, 0.6039, 0.0121, 0.6039, 0.0121, 0.607, 0.0, 0.6075, 0.0, 0.6032, 0.001487, 0.6039, 0.001487, 0.607, 0.2124, 0.5554, 0.1962, 0.5554, 0.1968, 0.4847, 0.2124, 0.4847, 0.1615, 0.4847, 0.1615, 0.5588, 0.0741, 0.5854, 0.0741, 0.5532, 0.1563, 0.0, 0.1563, 0.07406, 2.889e-08, 0.07407, 0.0, 0.0, 1.0, 0.4847, 1.0, 0.5588, 0.8788, 0.5588, 0.8788, 0.4847, 0.4847, 0.4847, 0.4847, 0.4107, 0.4984, 0.4058, 0.4984, 0.4722, 0.2424, 0.4847, 0.2424, 0.4107, 0.2494, 0.4055, 0.2494, 0.4715, 0.2511, 0.4847, 0.2511, 0.5146, 0.2217, 0.5146, 0.2217, 0.4847, 0.5217, 0.02891, 0.4918, 0.02891, 0.4918, 0.001311, 0.5217, 0.001311, 0.0741, 0.5532, 0.0741, 0.5854, 0.01393, 0.6032, 0.01393, 0.5989, 0.3019, 0.8618, 0.2837, 0.8618, 0.283, 0.8575, 0.3001, 0.8575, 0.8925, 0.3856, 0.8925, 0.3674, 0.9049, 0.3674, 0.9049, 0.3856, 0.8577, 0.1413, 0.8395, 0.1413, 0.838, 0.1343, 0.8538, 0.1343, 0.8302, 0.1457, 0.8156, 0.1457, 0.8172, 0.1413, 0.8343, 0.1413, 0.2366, 0.6661, 0.2366, 0.6817, 0.2312, 0.6823, 0.2312, 0.6677, 0.4984, 0.4722, 0.4984, 0.4058, 0.5641, 0.3846, 0.5641, 0.4176, 0.7037, 0.4972, 0.7037, 0.5636, 0.6404, 0.5849, 0.6404, 0.5518, 0.7183, 0.4847, 0.7183, 0.5588, 0.7037, 0.5636, 0.7037, 0.4972, 0.9336, 0.2731, 0.9336, 0.303, 0.9284, 0.3014, 0.9284, 0.2683, 0.9232, 0.48, 0.9232, 0.4501, 0.9284, 0.4517, 0.9284, 0.4847, 0.4764, 0.4979, 0.4764, 0.5639, 0.4091, 0.585, 0.4091, 0.5521, 0.2494, 0.4715, 0.2494, 0.4055, 0.3192, 0.3844, 0.3192, 0.4173, 0.4847, 0.4847, 0.4847, 0.5588, 0.4764, 0.5639, 0.4764, 0.4979, 0.9284, 0.4796, 0.9284, 0.4498, 0.9336, 0.4512, 0.9336, 0.484, 0.2397, 0.7243, 0.2397, 0.7542, 0.2338, 0.7528, 0.2338, 0.7199, 0.01393, 0.5989, 0.01393, 0.6032, 0.0121, 0.6039, 0.0121, 0.6008, 0.2206, 0.5922, 0.2206, 0.6663, 0.2183, 0.6663, 0.2183, 0.5922, 0.4918, 0.08178, 0.4177, 0.08178, 0.4335, 0.07537, 0.4691, 0.07537, 0.07552, 0.3561, 0.07552, 0.3717, 0.05938, 0.3714, 0.05938, 0.3575, 1.445e-08, 0.3339, 0.07552, 0.3561, 0.05938, 0.3575, 0.006391, 0.3497, 0.7981, 0.01757, 0.8511, 0.003717, 0.8448, 0.0131, 0.816, 0.02021, 0.4691, 0.07537, 0.4335, 0.07537, 0.4335, 0.07371, 0.4691, 0.07371, 0.5355, 0.02181, 0.5217, 0.02181, 0.5217, 0.01982, 0.5355, 0.01982, 0.242, 0.7199, 0.242, 0.7937, 0.2397, 0.7937, 0.2397, 0.7199, 0.2312, 0.6672, 0.2312, 0.709, 0.2246, 0.7079, 0.2246, 0.6661, 0.4691, 0.07371, 0.4335, 0.07371, 0.4414, 0.06506, 0.4597, 0.06506, 0.7981, 0.0314, 0.7981, 0.01757, 0.816, 0.02021, 0.816, 0.02731, 0.8511, 0.03928, 0.7981, 0.0314, 0.816, 0.02731, 0.8448, 0.03135, 0.2246, 0.6661, 0.2246, 0.7079, 0.2218, 0.7042, 0.2209, 0.6686, 0.4597, 0.06506, 0.4414, 0.06506, 0.4414, 0.05971, 0.4597, 0.05971, 0.5217, 0.02891, 0.5217, 0.02181, 0.5279, 0.02181, 0.5279, 0.02891, 0.2511, 0.6661, 0.2511, 0.7077, 0.2445, 0.7088, 0.2445, 0.6672, 0.444, 0.05526, 0.4468, 0.02891, 0.4517, 0.02891, 0.4566, 0.05526, 0.4597, 0.05971, 0.4414, 0.05971, 0.444, 0.05526, 0.4566, 0.05526, 0.5261, 0.001311, 0.5261, 0.008405, 0.5217, 0.007547, 0.5217, 0.002635, 0.2445, 0.6672, 0.2445, 0.7088, 0.2408, 0.7063, 0.2417, 0.6708, 0.1806, 0.5554, 0.1962, 0.5554, 0.1957, 0.5574, 0.181, 0.5574, 0.7132, 0.8201, 0.6211, 0.8201, 0.6229, 0.818, 0.7114, 0.818, 0.3066, 0.1259, 0.3066, 0.1103, 0.3086, 0.1114, 0.3086, 0.1251, 0.8343, 0.2346, 0.8343, 0.1458, 0.8372, 0.1476, 0.8372, 0.2337, 0.1962, 0.5554, 0.2124, 0.5554, 0.2109, 0.5574, 0.1957, 0.5574, 0.1804, 0.5778, 0.1615, 0.5778, 0.163, 0.5758, 0.1809, 0.5758, 0.1615, 0.626, 0.1799, 0.626, 0.1808, 0.6277, 0.1646, 0.6277, 0.9086, 0.05955, 0.8888, 0.05955, 0.8884, 0.05718, 0.9071, 0.05718, 0.2338, 0.7199, 0.2338, 0.812, 0.1615, 0.812, 0.1615, 0.7199, 0.2362, 0.1103, 0.2362, 0.09476, 0.3066, 0.09476, 0.3066, 0.1103, 0.1786, 0.7199, 0.1615, 0.7199, 0.1615, 0.6475, 0.1797, 0.6475, 0.7784, 0.1413, 0.7784, 0.2333, 0.706, 0.2333, 0.706, 0.1413, 0.2362, 0.1457, 0.2362, 0.1259, 0.3066, 0.1259, 0.3066, 0.1457, 0.1941, 0.7199, 0.1786, 0.7199, 0.1797, 0.6475, 0.1952, 0.6475, 0.2362, 0.1259, 0.2362, 0.1103, 0.3066, 0.1103, 0.3066, 0.1259, 0.2124, 0.7199, 0.1941, 0.7199, 0.1952, 0.6475, 0.2124, 0.6475, 0.8654, 0.1458, 0.8852, 0.1458, 0.8821, 0.1476, 0.8646, 0.1476, 0.6211, 0.7977, 0.7132, 0.7977, 0.7114, 0.7996, 0.6229, 0.7996, 0.8888, 0.05955, 0.8733, 0.05955, 0.8738, 0.05718, 0.8884, 0.05718, 0.3066, 0.1103, 0.3066, 0.09476, 0.3086, 0.09773, 0.3086, 0.1114, 0.8498, 0.1458, 0.8654, 0.1458, 0.8646, 0.1476, 0.8509, 0.1476, 0.1615, 0.5554, 0.1806, 0.5554, 0.181, 0.5574, 0.163, 0.5574, 0.1619, 0.904, 0.1619, 0.812, 0.1651, 0.8133, 0.1651, 0.9026, 0.2408, 0.6973, 0.2408, 0.7171, 0.2385, 0.7155, 0.2385, 0.6969, 0.7132, 0.8682, 0.6211, 0.8682, 0.6211, 0.8201, 0.7132, 0.8201, 0.8733, 0.1065, 0.8577, 0.1065, 0.8577, 0.05955, 0.8733, 0.05955, 0.1799, 0.626, 0.1615, 0.626, 0.1615, 0.5778, 0.1804, 0.5778, 0.7981, 0.1413, 0.706, 0.1412, 0.706, 0.09302, 0.7981, 0.09306, 0.9086, 0.1065, 0.8888, 0.1065, 0.8888, 0.05955, 0.9086, 0.05955, 0.1955, 0.626, 0.1799, 0.626, 0.1804, 0.5778, 0.196, 0.5778, 0.8888, 0.1065, 0.8733, 0.1065, 0.8733, 0.05955, 0.8888, 0.05955, 0.2124, 0.626, 0.1955, 0.626, 0.196, 0.5778, 0.2124, 0.5778, 0.01801, 0.8164, 0.01801, 0.9058, 7.223e-09, 0.9058, 0.0, 0.8164, 0.3086, 0.1114, 0.3086, 0.09773, 0.3262, 0.09773, 0.3262, 0.1114, 0.1806, 0.6458, 0.1646, 0.6458, 0.1646, 0.6277, 0.1808, 0.6277, 0.0, 0.8164, 1.445e-08, 0.7271, 0.01802, 0.7271, 0.01802, 0.8164, 0.3086, 0.1426, 0.3086, 0.1251, 0.3262, 0.1251, 0.3262, 0.1426, 0.1943, 0.6458, 0.1806, 0.6458, 0.1808, 0.6277, 0.1946, 0.6277, 0.3086, 0.1251, 0.3086, 0.1114, 0.3262, 0.1114, 0.3262, 0.1251, 0.2094, 0.6458, 0.1943, 0.6458, 0.1946, 0.6277, 0.2094, 0.6277, 0.7114, 0.818, 0.6229, 0.818, 0.6229, 0.7996, 0.7114, 0.7996, 0.8738, 0.05718, 0.8592, 0.05718, 0.8592, 0.03928, 0.8738, 0.03928, 0.1809, 0.5758, 0.163, 0.5758, 0.163, 0.5574, 0.181, 0.5574, 0.7963, 0.09099, 0.7078, 0.09096, 0.7078, 0.07258, 0.7963, 0.07261, 0.9071, 0.05718, 0.8884, 0.05718, 0.8884, 0.03928, 0.9071, 0.03928, 0.1955, 0.5758, 0.1809, 0.5758, 0.181, 0.5574, 0.1957, 0.5574, 0.8884, 0.05718, 0.8738, 0.05718, 0.8738, 0.03928, 0.8884, 0.03928, 0.2109, 0.5758, 0.1955, 0.5758, 0.1957, 0.5574, 0.2109, 0.5574, 0.3066, 0.1457, 0.3066, 0.1259, 0.3086, 0.1251, 0.3086, 0.1426, 0.706, 0.07062, 0.7981, 0.07065, 0.7963, 0.07261, 0.7078, 0.07258, 0.1955, 0.626, 0.2124, 0.626, 0.2094, 0.6277, 0.1946, 0.6277, 0.1797, 0.6475, 0.1615, 0.6475, 0.1646, 0.6458, 0.1806, 0.6458, 0.2124, 0.5778, 0.196, 0.5778, 0.1955, 0.5758, 0.2109, 0.5758, 0.2408, 0.6661, 0.2408, 0.6817, 0.2385, 0.6822, 0.2385, 0.6676, 0.1799, 0.626, 0.1955, 0.626, 0.1946, 0.6277, 0.1808, 0.6277, 0.2217, 0.4847, 0.2217, 0.5768, 0.2187, 0.5754, 0.2187, 0.4861, 0.196, 0.5778, 0.1804, 0.5778, 0.1809, 0.5758, 0.1955, 0.5758, 0.8852, 0.1458, 0.8852, 0.2346, 0.8821, 0.2337, 0.8821, 0.1476, 0.7981, 0.09306, 0.706, 0.09302, 0.7078, 0.09096, 0.7963, 0.09099, 0.8343, 0.1458, 0.8498, 0.1458, 0.8509, 0.1476, 0.8372, 0.1476, 0.2124, 0.6475, 0.1952, 0.6475, 0.1943, 0.6458, 0.2094, 0.6458, 0.8733, 0.05955, 0.8577, 0.05955, 0.8592, 0.05718, 0.8738, 0.05718, 0.2408, 0.6817, 0.2408, 0.6973, 0.2385, 0.6969, 0.2385, 0.6822, 0.1952, 0.6475, 0.1797, 0.6475, 0.1806, 0.6458, 0.1943, 0.6458])
me_cube.materials.append(mat_grenade_base)
me_cube.materials.append(mat_grenade_button)
me_cube.materials.append(mat_grenade_center)
me_cube.materials.append(mat_grenade_button_base)
me_cube.materials.append(mat_grenade_bottom)
me_cube.materials.append(mat_grenade_handle)
me_cube.use_remesh_preserve_volume = False
me_cube.use_remesh_preserve_attributes = False
me_cube.use_mirror_vertex_groups = False
me_cube.update()

# ---- objects
ob_cube = bpy.data.objects.new('Cube', me_cube)
ob_lamp = bpy.data.objects.new('Lamp', light_lamp)
ob_camera = bpy.data.objects.new('Camera', cam_camera)

# ---- transforms, parenting, visibility, modifiers, constraints
ob_cube.location = (0.0, 0.0, 0.0)
ob_cube.lock_rotations_4d = False
ob_cube.empty_display_type = 'ARROWS'
ob_cube.lineart.crease_threshold = 0.0
ob_lamp.location = (4.076, 1.005, 5.904)
ob_lamp.rotation_euler = (0.6503, 0.05522, 1.866)
ob_lamp.lock_rotations_4d = False
ob_lamp.empty_display_type = 'ARROWS'
ob_lamp.color = (0.0, 0.0, 0.0, 0.0)
ob_lamp.lineart.crease_threshold = 0.0
ob_camera.location = (7.481, -6.508, 5.344)
ob_camera.rotation_euler = (1.109, 0.01082, 0.8149)
ob_camera.lock_rotations_4d = False
ob_camera.empty_display_type = 'ARROWS'
ob_camera.color = (0.0, 0.0, 0.0, 0.0)
ob_camera.display_type = 'WIRE'
ob_camera.lineart.crease_threshold = 0.0

# ---- collection membership
col_collection_1.objects.link(ob_cube)
col_collection_1.objects.link(ob_lamp)
col_collection_1.objects.link(ob_camera)

# ---- scene / render settings (as saved in the file)
scene.camera = ob_camera
scene.frame_start = 1; scene.frame_end = 250; scene.frame_set(1)
scene.render.engine = 'BLENDER_EEVEE_NEXT'
scene.render.image_settings.compression = 90
scene.render.resolution_percentage = 50
scene.render.dither_intensity = 0.0
scene.cycles.use_denoising = False
scene.cycles.samples = 10
scene.cycles.sampling_pattern = 'TABULATED_SOBOL'
scene.cycles.light_sampling_threshold = 0.0
scene.cycles.use_adaptive_sampling = False
scene.cycles.use_light_tree = False
scene.cycles.blur_glossy = 0.0
scene.cycles.volume_bounces = 1
scene.cycles.pixel_filter_type = 'GAUSSIAN'
scene.cycles.sample_clamp_indirect = 0.0
scene.view_settings.view_transform = 'Standard'
bpy.context.view_layer.update()
